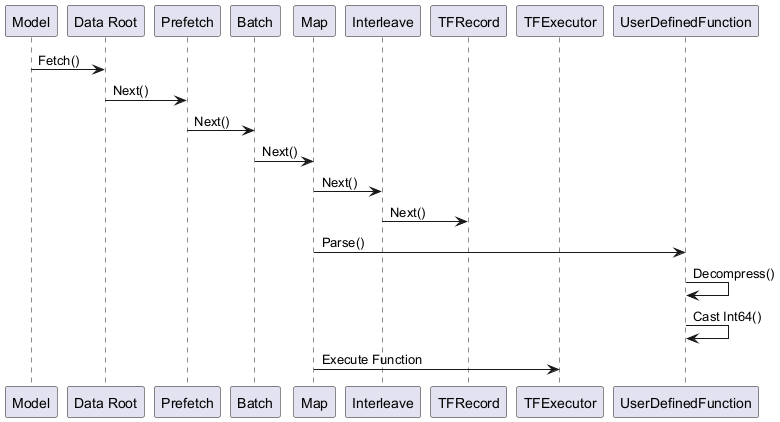

The diagram above was rendered by PlantUML. Its source (embedded in the PNG):
@startuml
participant "Model" as M
participant "Data Root" as DR
participant "Prefetch" as PF
participant "Batch" as B
participant "Map" as MP
participant "Interleave" as I
participant "TFRecord" as TF
participant "TFExecutor" as TFE
participant "UserDefinedFunction" as UDF

M -> DR: Fetch()
DR -> PF: Next()
PF -> B: Next()
B -> MP: Next()
MP -> I: Next()
I -> TF: Next()

MP -> UDF: Parse()
UDF -> UDF: Decompress()
UDF -> UDF: Cast Int64()

MP -> TFE: Execute Function

@enduml